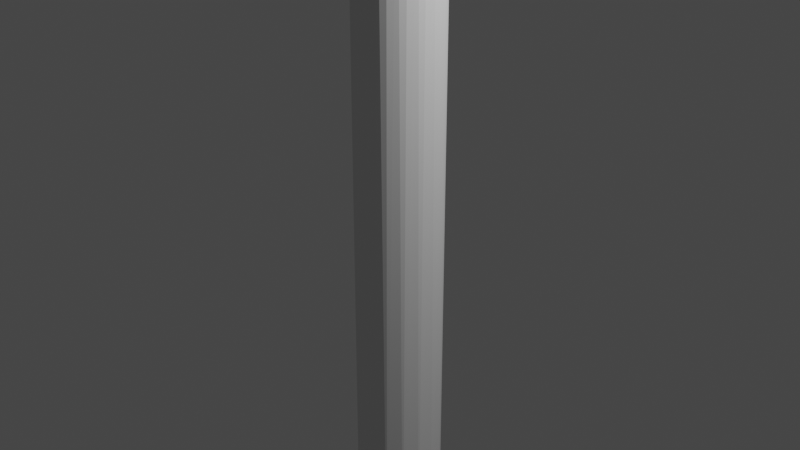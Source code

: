 # Source: spoke_corner_flat_small_lowpoly.blend  (saved by Blender 2.80.75; exported with 4.5.12 LTS)
import bpy
from mathutils import Matrix  # noqa: F401  (used for matrix-valued properties, if any)

bpy.ops.wm.read_factory_settings(use_empty=True)
scene = bpy.context.scene
scene.name = 'Scene'

# ---- collections
col_collection = bpy.data.collections.new('Collection'); scene.collection.children.link(col_collection)

# ---- world
world_world = bpy.data.worlds.new('World'); scene.world = world_world
world_world.use_nodes = True; world_world.node_tree.nodes.clear()
_N = world_world.node_tree.nodes; _L = world_world.node_tree.links
n0 = _N.new('ShaderNodeOutputWorld'); n0.name = 'World Output'; n0.location = (300, 300)
n1 = _N.new('ShaderNodeBackground'); n1.name = 'Background'; n1.location = (10, 300)
n1.inputs[0].default_value = (0.05088, 0.05088, 0.05088, 1.0)
_L.new(n1.outputs[0], n0.inputs[0])
n0.is_active_output = True
world_world.color = (0.05088, 0.05088, 0.05088)
world_world.use_sun_shadow = False
world_world.sun_shadow_jitter_overblur = 0.0

# ---- cameras
cam_camera = bpy.data.cameras.new('Camera')
cam_camera.clip_end = 100.0
cam_camera.ortho_scale = 7.314

# ---- lights
light_light = bpy.data.lights.new('Light', 'POINT')
light_light.transmission_factor = 0.0
light_light.energy = 1000.0
light_light.shadow_soft_size = 0.1
light_light.shadow_maximum_resolution = 0.006
light_light.use_absolute_resolution = True

# ---- meshes
me_sphere = bpy.data.meshes.new('Sphere')
me_sphere.from_pydata([(9.617e-07, 0.4831, -4.005), (0.1794, 0.4332, 5.123), (0.1327, 0.4667, -4.005), (0.3012, 0.3804, -4.005), (0.4239, 0.2362, -4.005), (0.4599, 0.09148, 5.123), (0.482, 0.05602, -4.005), (0.4667, -0.1327, -4.005), (0.3804, -0.3012, -4.005), (0.2362, -0.4239, -4.005), (0.09426, -0.4739, -4.005), (-0.03909, -0.4837, -4.005), (-0.2212, -0.4319, -4.005), (-0.3696, -0.3144, -4.005), (-0.4332, -0.1794, 5.123), (-0.4618, -0.149, -4.005), (-0.4837, 0.03908, -4.005), (-0.4464, 0.1849, -4.005), (-0.3448, 0.3448, -4.005), (-0.149, 0.4618, -4.005), (8.414e-07, 0.4689, 5.123), (0.2605, -0.3899, 5.123), (-0.3316, -0.3316, 5.123), (0.4689, 1.636e-07, 5.123), (0.3899, -0.2605, 5.123), (-0.2605, 0.3899, 5.123), (-0.09148, -0.4599, 5.123), (0.09148, -0.4599, 5.123), (0.1794, -0.4332, 5.123), (-0.4599, 0.09148, 5.123), (0.3899, 0.2605, 5.123), (0.09148, 0.4599, 5.123), (0.3316, 0.3316, 5.123), (0.4332, 0.1794, 5.123), (0.4332, -0.1794, 5.123), (0.3316, -0.3316, 5.123), (-0.3899, 0.2605, 5.123), (-0.3899, -0.2605, 5.123), (-0.3316, 0.3316, 5.123), (-0.1794, -0.4332, 5.123), (-0.2605, -0.3899, 5.123), (-0.1794, 0.4332, 5.123), (-0.4332, 0.1794, 5.123), (0.2605, 0.3899, 5.123), (0.4599, -0.09148, 5.123), (-0.4599, -0.09148, 5.123), (-0.4689, 1.51e-07, 5.123), (-8.401e-08, -0.4689, 5.123), (-0.09148, 0.4599, 5.123), (0.1515, 0.4587, 5.346), (0.2717, 0.3891, 5.194), (0.3387, 0.3316, 5.172), (0.4439, 0.1731, 5.149), (0.4686, 0.07638, 5.131), (0.4686, -0.07519, 5.13), (0.444, -0.1727, 5.149), (0.3944, -0.2599, 5.151), (0.3443, -0.3296, 5.183), (0.2673, -0.3901, 5.18), (0.1928, -0.4329, 5.217), (0.1141, -0.4597, 5.26), (-0.1211, -0.4536, 5.227), (-0.2366, -0.3892, 5.321), (-0.309, -0.3327, 5.319), (-0.3986, -0.2262, 5.281), (-0.4553, -0.04625, 5.286), (-0.4342, 0.1413, 5.287), (-0.3408, 0.3031, 5.316), (-0.1998, 0.4204, 5.271), (-0.05798, 0.46, 5.328), (0.2004, 0.4324, 5.241), (0.1181, -0.4691, 5.485), (-0.0923, -0.433, 5.461), (-0.3624, -0.2193, 5.431), (-0.4108, -0.04133, 5.448), (-0.4039, 0.09148, 5.441), (-0.361, 0.2262, 5.421), (-0.1918, 0.3908, 5.436), (0.3958, 0.2601, 5.156), (0.3202, -0.3875, 5.269), (0.1028, -0.4607, 5.562), (-0.1766, -0.3711, 5.526), (-0.2918, -0.2222, 5.574), (-0.3355, -0.09148, 5.588), (-0.341, 0.04133, 5.596), (-0.3008, 0.2193, 5.563), (-0.1826, 0.3354, 5.588), (-0.05977, 0.4329, 5.504), (0.3626, 0.3862, 5.304), (0.3926, 0.3298, 5.239), (0.2559, -0.4599, 5.443), (-0.1001, -0.3332, 5.688), (-0.189, -0.2605, 5.675), (-0.2394, -0.132, 5.712), (-0.2465, 0.04963, 5.73), (-0.2093, 0.2262, 5.687), (-0.04948, 0.392, 5.635), (0.1539, 0.4602, 5.598), (0.08477, 0.4691, 5.436), (0.3176, 0.4329, 5.373), (0.4335, 0.2592, 5.195), (0.4236, -0.2591, 5.189), (0.4006, -0.3307, 5.243), (0.04544, -0.4201, 5.661), (-0.09743, -0.2193, 5.805), (-0.1305, -0.04133, 5.845), (-0.1293, 0.1368, 5.822), (0.1264, 0.4233, 5.71), (0.3195, -0.4319, 5.379), (0.1497, -0.3905, 5.781), (0.05822, -0.3024, 5.844), (0.005169, -0.1402, 5.917), (0.007869, 0.0462, 5.94), (0.01806, 0.2222, 5.884), (-0.01961, 0.3064, 5.793), (0.4689, 0.4599, 5.513), (0.4138, -0.3901, 5.326), (0.1752, -0.2605, 5.93), (0.1496, -0.132, 5.987), (0.1567, 0.0462, 6.008), (0.157, 0.2222, 5.951), (0.2682, 0.3354, 5.898), (0.2809, 0.3934, 5.825), (0.4689, 0.4328, 5.415), (0.4688, 0.3525, 5.282), (0.4688, -0.2335, 5.184), (0.4689, -0.3294, 5.26), (0.4689, -0.4597, 5.691), (0.3104, -0.4209, 5.786), (0.2586, -0.3332, 5.897), (0.3202, -0.2262, 5.992), (0.3076, -0.09148, 6.038), (0.3149, 0.0462, 6.048), (0.3054, 0.2222, 5.992), (0.4688, 0.4341, 5.777), (0.4689, 0.469, 5.641), (0.4689, -0.4155, 5.816), (0.469, -0.2963, 5.957), (0.4689, 0.09148, 6.052), (0.4689, 0.2215, 6.009), (0.469, 0.3617, 5.893), (0.4689, 0.2259, 5.179), (0.4689, -0.418, 5.375), (0.4689, -0.4652, 5.53), (0.4689, -0.1794, 6.026), (0.469, -0.04566, 6.06)], [], [(67, 38, 36), (68, 41, 25), (26, 61, 39), (5, 53, 23), (64, 14, 37), (23, 54, 44), (65, 46, 45), (66, 42, 29), (66, 76, 67), (62, 81, 63), (74, 84, 75), (79, 59, 58), (86, 77, 67), (72, 81, 62), (82, 93, 83), (101, 57, 56), (79, 108, 59), (95, 86, 85), (96, 87, 77), (94, 106, 95), (102, 79, 57), (114, 86, 95), (49, 99, 70), (99, 88, 70), (107, 97, 87), (80, 103, 72), (89, 100, 78), (72, 103, 81), (100, 52, 78), (103, 91, 81), (92, 104, 93), (105, 94, 93), (114, 107, 96), (110, 104, 91), (104, 111, 105), (105, 112, 106), (113, 114, 106), (80, 128, 103), (102, 116, 79), (116, 108, 79), (115, 99, 49), (117, 130, 118), (126, 116, 102), (135, 115, 98), (133, 121, 120), (115, 123, 99), (123, 88, 99), (143, 71, 90), (122, 134, 107), (127, 128, 80), (97, 135, 98), (128, 129, 109), (145, 132, 131), (142, 108, 116), (142, 143, 108), (121, 140, 122), (127, 136, 128), (124, 141, 100), (141, 52, 100), (137, 130, 129), (3, 2, 1, 43), (31, 1, 2), (4, 3, 32, 30), (43, 32, 3), (6, 4, 33, 5), (30, 33, 4), (7, 6, 23, 44), (5, 23, 6), (8, 7, 34, 24), (44, 34, 7), (9, 8, 35, 21), (24, 35, 8), (10, 9, 28, 27), (21, 28, 9), (11, 10, 27, 47), (12, 11, 26, 39), (47, 26, 11), (13, 12, 40, 22), (39, 40, 12), (15, 13, 37, 14), (22, 37, 13), (16, 15, 45, 46), (14, 45, 15), (17, 16, 29, 42), (46, 29, 16), (36, 18, 17, 42), (19, 18, 25, 41), (36, 38, 18), (38, 25, 18), (41, 48, 19), (18, 19, 0, 2, 3, 4, 6, 7, 8, 9, 10, 11, 12, 13, 15, 16, 17), (0, 19, 48, 20), (67, 36, 42, 66), (59, 28, 21, 58), (49, 31, 20, 98), (27, 28, 59, 60), (2, 0, 20, 31), (70, 1, 31, 49), (68, 25, 38, 67), (47, 27, 60, 71), (43, 1, 70, 50), (61, 26, 47, 71), (32, 43, 50, 51), (48, 41, 68, 69), (30, 32, 51, 78), (98, 20, 48, 69), (40, 39, 61, 62), (33, 30, 78, 52), (63, 22, 40, 62), (5, 33, 52, 53), (37, 22, 63, 64), (65, 45, 14, 64), (34, 44, 54, 55), (24, 34, 55, 56), (29, 46, 65, 66), (35, 24, 56, 57), (21, 35, 57, 58), (65, 64, 73, 74), (61, 72, 62), (63, 73, 64), (75, 66, 65, 74), (73, 63, 81, 82), (75, 76, 66), (67, 77, 68), (83, 74, 73, 82), (85, 76, 75, 84), (83, 84, 74), (67, 76, 85, 86), (57, 79, 58), (84, 83, 93, 94), (77, 87, 68), (71, 80, 61), (68, 87, 69), (61, 80, 72), (85, 84, 94, 95), (55, 101, 56), (60, 59, 108, 90), (51, 50, 88, 89), (86, 96, 77), (60, 90, 71), (70, 88, 50), (82, 81, 91, 92), (87, 97, 69), (51, 89, 78), (69, 97, 98), (91, 103, 109, 110), (92, 93, 82), (101, 102, 57), (106, 114, 95), (86, 114, 96), (96, 107, 87), (91, 104, 92), (104, 105, 93), (94, 105, 106), (111, 110, 117, 118), (104, 110, 111), (111, 112, 105), (106, 112, 113), (103, 128, 109), (109, 129, 110), (129, 117, 110), (112, 111, 118, 119), (120, 113, 112, 119), (114, 113, 120, 121), (98, 115, 49), (107, 114, 121, 122), (119, 118, 131, 132), (129, 130, 117), (118, 130, 131), (55, 125, 101), (102, 101, 125, 126), (133, 120, 119, 132), (97, 107, 134, 135), (108, 143, 90), (71, 127, 80), (88, 124, 89), (139, 133, 132, 138), (89, 124, 100), (54, 125, 55), (132, 145, 138), (121, 133, 139, 140), (126, 142, 116), (129, 128, 136, 137), (123, 124, 88), (122, 140, 134), (71, 143, 127), (131, 130, 144, 145), (52, 141, 53), (130, 137, 144), (28, 21, 35, 24, 34, 44, 23, 5, 33, 30, 32, 43, 1, 31, 20, 48, 41, 25, 38, 36, 42, 29, 46, 45, 14, 37, 22, 40, 39, 26, 47, 27)])
_uv = me_sphere.uv_layers.new(name='UVMap')
_uv.uv.foreach_set('vector', [0.888, 0.5625, 0.875, 0.5625, 0.9062, 0.5625, 0.8268, 0.5625, 0.8125, 0.5625, 0.8438, 0.5625, 0.2187, 0.5625, 0.2005, 0.5625, 0.1875, 0.5625, 0.5312, 0.5625, 0.5312, 0.5625, 0.5, 0.5625, 0.07981, 0.5625, 0.0625, 0.5625, 0.09375, 0.5625, 0.5, 0.5625, 0.4687, 0.5625, 0.4687, 0.5625, 0.01563, 0.5625, 0.0, 0.5625, 0.03125, 0.5625, 0.9515, 0.5625, 0.9375, 0.5625, 0.9688, 0.5625, 0.9515, 0.5625, 0.9202, 0.5625, 0.888, 0.5625, 0.1562, 0.5625, 0.142, 0.5625, 0.125, 0.5625, 1.0, 0.5625, 0.986, 0.5625, 0.9688, 0.5625, 0.3437, 0.5625, 0.3125, 0.5625, 0.3437, 0.5625, 0.875, 0.5625, 0.8438, 0.5625, 0.888, 0.5625, 0.1875, 0.5625, 0.142, 0.5625, 0.1562, 0.5625, 0.07818, 0.5625, 0.04525, 0.5625, 0.03125, 0.5625, 0.4062, 0.5625, 0.375, 0.5625, 0.4062, 0.5625, 0.3437, 0.5625, 0.3125, 0.5625, 0.3125, 0.5625, 0.9202, 0.5625, 0.875, 0.5625, 0.923, 0.5625, 0.8438, 0.5625, 0.8125, 0.5625, 0.8438, 0.5625, 0.9832, 0.5625, 0.9531, 0.5625, 0.9202, 0.5625, 0.375, 0.5625, 0.3437, 0.5625, 0.375, 0.5625, 0.8858, 0.5625, 0.875, 0.5625, 0.9202, 0.5625, 0.7188, 0.5625, 0.6875, 0.5625, 0.6875, 0.5625, 0.6875, 0.5625, 0.6562, 0.5625, 0.6875, 0.5625, 0.8233, 0.5625, 0.7812, 0.5625, 0.8125, 0.5625, 0.2187, 0.5625, 0.1722, 0.5625, 0.1875, 0.5625, 0.625, 0.5625, 0.5937, 0.5625, 0.5937, 0.5625, 0.1875, 0.5625, 0.1722, 0.5625, 0.142, 0.5625, 0.5937, 0.5625, 0.5625, 0.5625, 0.5937, 0.5625, 0.1722, 0.5625, 0.125, 0.5625, 0.142, 0.5625, 0.09375, 0.5625, 0.07699, 0.5625, 0.04525, 0.5625, 0.01399, 0.5625, 0.0, 0.5625, 0.04525, 0.5625, 0.8858, 0.5625, 0.8233, 0.5625, 0.8438, 0.5625, 0.1111, 0.5625, 0.07699, 0.5625, 0.125, 0.5625, 0.07699, 0.5625, 0.04806, 0.5625, 0.01399, 0.5625, 1.0, 0.5625, 0.9844, 0.5625, 0.9531, 0.5625, 0.9218, 0.5625, 0.8858, 0.5625, 0.9531, 0.5625, 0.2187, 0.5625, 0.177, 0.5625, 0.1722, 0.5625, 0.375, 0.5625, 0.3437, 0.5625, 0.3437, 0.5625, 0.3437, 0.5625, 0.3125, 0.5625, 0.3437, 0.5625, 0.7188, 0.5625, 0.6875, 0.5625, 0.7188, 0.5625, 0.09375, 0.5625, 0.07981, 0.5625, 0.04525, 0.5625, 0.375, 0.5625, 0.3437, 0.5625, 0.375, 0.5625, 0.7647, 0.5625, 0.7188, 0.5625, 0.75, 0.5625, 0.9218, 0.5625, 0.875, 0.5625, 0.9218, 0.5625, 0.7188, 0.5625, 0.6875, 0.5625, 0.6875, 0.5625, 0.6875, 0.5625, 0.6562, 0.5625, 0.6875, 0.5625, 0.2718, 0.5625, 0.25, 0.5625, 0.2812, 0.5625, 0.8438, 0.5625, 0.8125, 0.5625, 0.8233, 0.5625, 0.2187, 0.5625, 0.177, 0.5625, 0.2187, 0.5625, 0.7812, 0.5625, 0.7647, 0.5625, 0.75, 0.5625, 0.177, 0.5625, 0.125, 0.5625, 0.1562, 0.5625, 0.01548, 0.5625, 0.0, 0.5625, 0.03125, 0.5625, 0.3263, 0.5625, 0.3125, 0.5625, 0.3437, 0.5625, 0.3263, 0.5625, 0.2718, 0.5625, 0.3125, 0.5625, 0.875, 0.5625, 0.8603, 0.5625, 0.8438, 0.5625, 0.2187, 0.5625, 0.1715, 0.5625, 0.177, 0.5625, 0.6352, 0.5625, 0.5796, 0.5625, 0.5937, 0.5625, 0.5796, 0.5625, 0.5625, 0.5625, 0.5937, 0.5625, 0.1085, 0.5625, 0.07981, 0.5625, 0.125, 0.5625, 0.6434, 0.5, 0.7059, 0.5, 0.6875, 0.5625, 0.6562, 0.5625, 0.7188, 0.5625, 0.6875, 0.5625, 0.7059, 0.5, 0.5809, 0.5, 0.6434, 0.5, 0.625, 0.5625, 0.5937, 0.5625, 0.6562, 0.5625, 0.625, 0.5625, 0.6434, 0.5, 0.5184, 0.5, 0.5809, 0.5, 0.5625, 0.5625, 0.5312, 0.5625, 0.5937, 0.5625, 0.5625, 0.5625, 0.5809, 0.5, 0.4559, 0.5, 0.5184, 0.5, 0.5, 0.5625, 0.4687, 0.5625, 0.5312, 0.5625, 0.5, 0.5625, 0.5184, 0.5, 0.3934, 0.5, 0.4559, 0.5, 0.4375, 0.5625, 0.4062, 0.5625, 0.4687, 0.5625, 0.4375, 0.5625, 0.4559, 0.5, 0.3309, 0.5, 0.3934, 0.5, 0.375, 0.5625, 0.3437, 0.5625, 0.4062, 0.5625, 0.375, 0.5625, 0.3934, 0.5, 0.2812, 0.5, 0.3309, 0.5, 0.3125, 0.5625, 0.2812, 0.5625, 0.3437, 0.5625, 0.3125, 0.5625, 0.3309, 0.5, 0.2372, 0.5, 0.2812, 0.5, 0.2812, 0.5625, 0.25, 0.5625, 0.1747, 0.5, 0.2372, 0.5, 0.2187, 0.5625, 0.1875, 0.5625, 0.25, 0.5625, 0.2187, 0.5625, 0.2372, 0.5, 0.1122, 0.5, 0.1747, 0.5, 0.1562, 0.5625, 0.125, 0.5625, 0.1875, 0.5625, 0.1562, 0.5625, 0.1747, 0.5, 0.04968, 0.5, 0.1122, 0.5, 0.09375, 0.5625, 0.0625, 0.5625, 0.125, 0.5625, 0.09375, 0.5625, 0.1122, 0.5, 0.3973, 0.5, 0.04968, 0.5, 0.03125, 0.5625, 0.0, 0.5625, 0.0625, 0.5625, 0.03125, 0.5625, 0.04968, 0.5, 0.9375, 0.5, 0.3973, 0.5, 0.9688, 0.5625, 0.9375, 0.5625, 1.0, 0.5625, 0.9688, 0.5625, 0.3973, 0.5, 0.9062, 0.5625, 0.8751, 0.5, 0.9375, 0.5, 0.9375, 0.5625, 0.7997, 0.5, 0.8751, 0.5, 0.8438, 0.5625, 0.8125, 0.5625, 0.9062, 0.5625, 0.875, 0.5625, 0.8751, 0.5, 0.875, 0.5625, 0.8438, 0.5625, 0.8751, 0.5, 0.8125, 0.5625, 0.7812, 0.5625, 0.7997, 0.5, 0.8751, 0.5, 0.7997, 0.5, 0.75, 0.5, 0.7059, 0.5, 0.6434, 0.5, 0.5809, 0.5, 0.5184, 0.5, 0.4559, 0.5, 0.3934, 0.5, 0.3309, 0.5, 0.2812, 0.5, 0.2372, 0.5, 0.1747, 0.5, 0.1122, 0.5, 0.04968, 0.5, 0.3973, 0.5, 0.9375, 0.5, 0.75, 0.5, 0.7997, 0.5, 0.7812, 0.5625, 0.75, 0.5625, 0.888, 0.5625, 0.9062, 0.5625, 0.9375, 0.5625, 0.9515, 0.5625, 0.3125, 0.5625, 0.3125, 0.5625, 0.3437, 0.5625, 0.3437, 0.5625, 0.7188, 0.5625, 0.7188, 0.5625, 0.75, 0.5625, 0.75, 0.5625, 0.2812, 0.5625, 0.3125, 0.5625, 0.3125, 0.5625, 0.2812, 0.5625, 0.7059, 0.5, 0.75, 0.5, 0.75, 0.5625, 0.7188, 0.5625, 0.6875, 0.5625, 0.6875, 0.5625, 0.7188, 0.5625, 0.7188, 0.5625, 0.8268, 0.5625, 0.8438, 0.5625, 0.875, 0.5625, 0.888, 0.5625, 0.25, 0.5625, 0.2812, 0.5625, 0.2812, 0.5625, 0.25, 0.5625, 0.6562, 0.5625, 0.6875, 0.5625, 0.6875, 0.5625, 0.6562, 0.5625, 0.2005, 0.5625, 0.2187, 0.5625, 0.25, 0.5625, 0.25, 0.5625, 0.625, 0.5625, 0.6562, 0.5625, 0.6562, 0.5625, 0.625, 0.5625, 0.7812, 0.5625, 0.8125, 0.5625, 0.8268, 0.5625, 0.7812, 0.5625, 0.5937, 0.5625, 0.625, 0.5625, 0.625, 0.5625, 0.5937, 0.5625, 0.75, 0.5625, 0.75, 0.5625, 0.7812, 0.5625, 0.7812, 0.5625, 0.1562, 0.5625, 0.1875, 0.5625, 0.2005, 0.5625, 0.1562, 0.5625, 0.5625, 0.5625, 0.5937, 0.5625, 0.5937, 0.5625, 0.5625, 0.5625, 0.125, 0.5625, 0.125, 0.5625, 0.1562, 0.5625, 0.1562, 0.5625, 0.5312, 0.5625, 0.5625, 0.5625, 0.5625, 0.5625, 0.5312, 0.5625, 0.09375, 0.5625, 0.125, 0.5625, 0.125, 0.5625, 0.07981, 0.5625, 0.01563, 0.5625, 0.03125, 0.5625, 0.0625, 0.5625, 0.07981, 0.5625, 0.4375, 0.5625, 0.4687, 0.5625, 0.4687, 0.5625, 0.4375, 0.5625, 0.4062, 0.5625, 0.4375, 0.5625, 0.4375, 0.5625, 0.4062, 0.5625, 0.9688, 0.5625, 1.0, 0.5625, 1.0, 0.5625, 0.9515, 0.5625, 0.375, 0.5625, 0.4062, 0.5625, 0.4062, 0.5625, 0.375, 0.5625, 0.3437, 0.5625, 0.375, 0.5625, 0.375, 0.5625, 0.3437, 0.5625, 0.01563, 0.5625, 0.07981, 0.5625, 0.07699, 0.5625, 0.01399, 0.5625, 0.2005, 0.5625, 0.1875, 0.5625, 0.1562, 0.5625, 0.125, 0.5625, 0.07699, 0.5625, 0.07981, 0.5625, 0.9688, 0.5625, 0.9515, 0.5625, 1.0, 0.5625, 1.0, 0.5625, 0.07699, 0.5625, 0.125, 0.5625, 0.142, 0.5625, 0.07818, 0.5625, 0.9688, 0.5625, 0.9202, 0.5625, 0.9515, 0.5625, 0.888, 0.5625, 0.8438, 0.5625, 0.8268, 0.5625, 0.03125, 0.5625, 0.01399, 0.5625, 0.07699, 0.5625, 0.07818, 0.5625, 0.923, 0.5625, 0.9202, 0.5625, 0.9688, 0.5625, 0.986, 0.5625, 0.03125, 0.5625, 0.0, 0.5625, 0.01399, 0.5625, 0.888, 0.5625, 0.9202, 0.5625, 0.923, 0.5625, 0.875, 0.5625, 0.375, 0.5625, 0.3437, 0.5625, 0.3437, 0.5625, 0.0, 0.5625, 0.03125, 0.5625, 0.04525, 0.5625, 0.0, 0.5625, 0.8438, 0.5625, 0.8125, 0.5625, 0.8268, 0.5625, 0.25, 0.5625, 0.2187, 0.5625, 0.2005, 0.5625, 0.8268, 0.5625, 0.8125, 0.5625, 0.7812, 0.5625, 0.2005, 0.5625, 0.2187, 0.5625, 0.1875, 0.5625, 0.923, 0.5625, 0.986, 0.5625, 0.9832, 0.5625, 0.9202, 0.5625, 0.4375, 0.5625, 0.4062, 0.5625, 0.4062, 0.5625, 0.2812, 0.5625, 0.3125, 0.5625, 0.3125, 0.5625, 0.2812, 0.5625, 0.625, 0.5625, 0.6562, 0.5625, 0.6562, 0.5625, 0.625, 0.5625, 0.875, 0.5625, 0.8438, 0.5625, 0.8438, 0.5625, 0.2812, 0.5625, 0.2812, 0.5625, 0.25, 0.5625, 0.6875, 0.5625, 0.6562, 0.5625, 0.6562, 0.5625, 0.07818, 0.5625, 0.142, 0.5625, 0.125, 0.5625, 0.09375, 0.5625, 0.8125, 0.5625, 0.7812, 0.5625, 0.7812, 0.5625, 0.625, 0.5625, 0.625, 0.5625, 0.5937, 0.5625, 0.7812, 0.5625, 0.7812, 0.5625, 0.75, 0.5625, 0.125, 0.5625, 0.1722, 0.5625, 0.1562, 0.5625, 0.1111, 0.5625, 0.09375, 0.5625, 0.04525, 0.5625, 0.07818, 0.5625, 0.4062, 0.5625, 0.375, 0.5625, 0.375, 0.5625, 0.9531, 0.5625, 0.8858, 0.5625, 0.9202, 0.5625, 0.875, 0.5625, 0.8858, 0.5625, 0.8438, 0.5625, 0.8438, 0.5625, 0.8233, 0.5625, 0.8125, 0.5625, 0.125, 0.5625, 0.07699, 0.5625, 0.09375, 0.5625, 0.07699, 0.5625, 0.01399, 0.5625, 0.04525, 0.5625, 0.9832, 0.5625, 1.0, 0.5625, 0.9531, 0.5625, 0.04806, 0.5625, 0.1111, 0.5625, 0.09375, 0.5625, 0.04525, 0.5625, 0.07699, 0.5625, 0.1111, 0.5625, 0.04806, 0.5625, 0.04806, 0.5625, 0.0, 0.5625, 0.01399, 0.5625, 0.9531, 0.5625, 0.9844, 0.5625, 0.9218, 0.5625, 0.1722, 0.5625, 0.177, 0.5625, 0.1562, 0.5625, 0.1562, 0.5625, 0.125, 0.5625, 0.1111, 0.5625, 0.125, 0.5625, 0.09375, 0.5625, 0.1111, 0.5625, 0.0, 0.5625, 0.04806, 0.5625, 0.04525, 0.5625, 0.0, 0.5625, 0.9218, 0.5625, 0.9218, 0.5625, 0.9844, 0.5625, 0.9844, 0.5625, 0.8858, 0.5625, 0.9218, 0.5625, 0.9218, 0.5625, 0.875, 0.5625, 0.75, 0.5625, 0.7188, 0.5625, 0.7188, 0.5625, 0.8233, 0.5625, 0.8858, 0.5625, 0.875, 0.5625, 0.8438, 0.5625, 0.0, 0.5625, 0.04525, 0.5625, 0.03125, 0.5625, 0.0, 0.5625, 0.125, 0.5625, 0.07981, 0.5625, 0.09375, 0.5625, 0.04525, 0.5625, 0.07981, 0.5625, 0.03125, 0.5625, 0.4375, 0.5625, 0.4169, 0.5625, 0.4062, 0.5625, 0.375, 0.5625, 0.4062, 0.5625, 0.4169, 0.5625, 0.375, 0.5625, 0.9218, 0.5625, 0.9218, 0.5625, 0.9844, 0.5625, 0.9844, 0.5625, 0.7812, 0.5625, 0.8233, 0.5625, 0.8125, 0.5625, 0.7647, 0.5625, 0.3125, 0.5625, 0.2718, 0.5625, 0.2812, 0.5625, 0.25, 0.5625, 0.2187, 0.5625, 0.2187, 0.5625, 0.6562, 0.5625, 0.6352, 0.5625, 0.625, 0.5625, 0.9222, 0.5625, 0.9218, 0.5625, 0.9844, 0.5625, 0.9688, 0.5625, 0.625, 0.5625, 0.6352, 0.5625, 0.5937, 0.5625, 0.4687, 0.5625, 0.4169, 0.5625, 0.4375, 0.5625, 0.9844, 0.5625, 1.0, 0.5625, 0.9688, 0.5625, 0.875, 0.5625, 0.9218, 0.5625, 0.9222, 0.5625, 0.8603, 0.5625, 0.375, 0.5625, 0.3263, 0.5625, 0.3437, 0.5625, 0.125, 0.5625, 0.177, 0.5625, 0.1715, 0.5625, 0.1085, 0.5625, 0.6875, 0.5625, 0.6352, 0.5625, 0.6562, 0.5625, 0.8438, 0.5625, 0.8603, 0.5625, 0.8125, 0.5625, 0.25, 0.5625, 0.2718, 0.5625, 0.2187, 0.5625, 0.03125, 0.5625, 0.07981, 0.5625, 0.0625, 0.5625, 0.01548, 0.5625, 0.5625, 0.5625, 0.5796, 0.5625, 0.5312, 0.5625, 0.07981, 0.5625, 0.1085, 0.5625, 0.0625, 0.5625, 0.3125, 0.5625, 0.3437, 0.5625, 0.375, 0.5625, 0.4062, 0.5625, 0.4375, 0.5625, 0.4687, 0.5625, 0.5, 0.5625, 0.5312, 0.5625, 0.5625, 0.5625, 0.5937, 0.5625, 0.625, 0.5625, 0.6562, 0.5625, 0.6875, 0.5625, 0.7188, 0.5625, 0.75, 0.5625, 0.7812, 0.5625, 0.8125, 0.5625, 0.8438, 0.5625, 0.875, 0.5625, 0.9062, 0.5625, 0.9375, 0.5625, 0.9688, 0.5625, 0.0, 0.5625, 0.03125, 0.5625, 0.0625, 0.5625, 0.09375, 0.5625, 0.125, 0.5625, 0.1562, 0.5625, 0.1875, 0.5625, 0.2187, 0.5625, 0.25, 0.5625, 0.2812, 0.5625])
me_sphere.use_remesh_preserve_volume = False
me_sphere.use_remesh_preserve_attributes = False
me_sphere.use_mirror_vertex_groups = False
me_sphere.update()

# ---- objects
ob_light = bpy.data.objects.new('Light', light_light)
ob_camera = bpy.data.objects.new('Camera', cam_camera)
ob_sphere = bpy.data.objects.new('Sphere', me_sphere)

# ---- transforms, parenting, visibility, modifiers, constraints
ob_light.location = (4.076, 1.005, 5.904)
ob_light.rotation_euler = (0.6503, 0.05522, 1.866)
ob_light.lock_rotations_4d = False
ob_light.empty_display_type = 'ARROWS'
ob_light.color = (0.0, 0.0, 0.0, 0.0)
ob_light.lineart.crease_threshold = 0.0
ob_camera.location = (7.359, -6.926, 4.958)
ob_camera.rotation_euler = (1.109, 0.0, 0.8149)
ob_camera.lock_rotations_4d = False
ob_camera.empty_display_type = 'ARROWS'
ob_camera.color = (0.0, 0.0, 0.0, 0.0)
ob_camera.display_type = 'WIRE'
ob_camera.lineart.crease_threshold = 0.0
ob_sphere.location = (0.0, 0.0, -0.5881)
ob_sphere.scale = (0.9706, 0.9706, 1.0)
ob_sphere.lineart.crease_threshold = 0.0

# ---- collection membership
col_collection.objects.link(ob_light)
col_collection.objects.link(ob_camera)
col_collection.objects.link(ob_sphere)

# ---- scene / render settings (as saved in the file)
scene.camera = ob_camera
scene.frame_start = 1; scene.frame_end = 250; scene.frame_set(1)
scene.render.engine = 'BLENDER_EEVEE_NEXT'
scene.cycles.use_denoising = False
scene.cycles.samples = 128
scene.cycles.sampling_pattern = 'TABULATED_SOBOL'
scene.cycles.use_adaptive_sampling = False
scene.cycles.use_light_tree = False
scene.view_settings.view_transform = 'Filmic'
bpy.context.view_layer.update()
